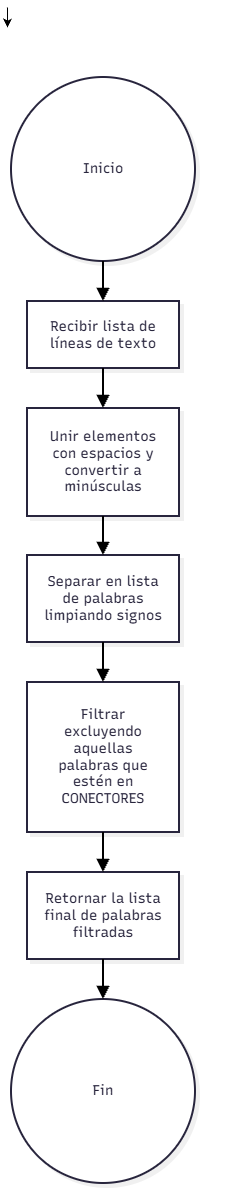

The diagram above was exported from draw.io. Its source (the exported page's mxGraphModel, read from the mxfile embedded in the PNG):
<mxGraphModel dx="3121" dy="1806" grid="1" gridSize="10" guides="1" tooltips="1" connect="1" arrows="1" fold="1" page="1" pageScale="1" pageWidth="827" pageHeight="1169" math="0" shadow="0">
  <root>
    <mxCell id="0" />
    <mxCell id="1" parent="0" />
    <mxCell id="j13JyemLdI1nWrm7GmGU-26" edge="1" parent="1" style="edgeStyle=orthogonalEdgeStyle;rounded=0;orthogonalLoop=1;jettySize=auto;html=1;exitX=0.5;exitY=1;exitDx=0;exitDy=0;entryX=0.5;entryY=0;entryDx=0;entryDy=0;">
      <mxGeometry relative="1" as="geometry">
        <mxPoint x="606" y="690.0000000000002" as="sourcePoint" />
        <mxPoint x="606" y="710.0000000000002" as="targetPoint" />
      </mxGeometry>
    </mxCell>
    <mxCell id="j13JyemLdI1nWrm7GmGU-24" edge="1" parent="1" style="edgeStyle=orthogonalEdgeStyle;rounded=0;orthogonalLoop=1;jettySize=auto;html=1;innerLoopWaypoints=1;exitX=0.5;exitY=1;exitDx=0;exitDy=0;">
      <mxGeometry relative="1" as="geometry">
        <mxPoint x="840" y="720.0000000000002" as="sourcePoint" />
        <mxPoint x="840" y="720.0000000000002" as="targetPoint" />
      </mxGeometry>
    </mxCell>
    <mxCell id="j13JyemLdI1nWrm7GmGU-27" edge="1" parent="1" style="edgeStyle=orthogonalEdgeStyle;rounded=0;orthogonalLoop=1;jettySize=auto;html=1;innerLoopWaypoints=1;exitX=0.5;exitY=1;exitDx=0;exitDy=0;">
      <mxGeometry relative="1" as="geometry">
        <mxPoint x="840" y="720.0000000000002" as="sourcePoint" />
        <mxPoint x="840" y="720.0000000000002" as="targetPoint" />
      </mxGeometry>
    </mxCell>
    <UserObject label="" mermaidData="{&#10;  &quot;data&quot;: &quot;graph TD\n    Start((Inicio)) --&gt; A[Recibir lista de líneas de texto]\n    A --&gt; B[Unir elementos con espacios y convertir a minúsculas]\n    B --&gt; C[Separar en lista de palabras limpiando signos]\n    C --&gt; D[Filtrar excluyendo aquellas palabras que estén en CONECTORES]\n    D --&gt; E[Retornar la lista final de palabras filtradas]\n    E --&gt; End((Fin))&quot;,&#10;  &quot;config&quot;: null,&#10;  &quot;version&quot;: &quot;12&quot;&#10;}" id="8TFBEfBgrqC3S_eCgTWN-91">
      <mxCell connectable="0" parent="1" style="group;transparentBounds=1;editIcon=1;lockedGroup=0;groupPadding=10;" vertex="1">
        <mxGeometry as="geometry" />
      </mxCell>
    </UserObject>
    <UserObject label="Inicio" mermaidId="n:Start" mermaidBaseStyle="ellipse;html=1;aspect=fixed;strokeWidth=2;whiteSpace=wrap;fillColor=#ffffff;strokeColor=#28253D;fontColor=#28253D;fontFamily=Recursive;fontSize=14;shadow=1;shadowColor=#000000;shadowOffsetX=4;shadowOffsetY=4;shadowBlur=0;shadowOpacity=6;" mermaidBaseValue="Inicio" id="8TFBEfBgrqC3S_eCgTWN-92">
      <mxCell parent="8TFBEfBgrqC3S_eCgTWN-91" style="ellipse;html=1;aspect=fixed;strokeWidth=2;whiteSpace=wrap;fillColor=#ffffff;strokeColor=#28253D;fontColor=#28253D;fontFamily=Recursive;fontSize=14;shadow=1;shadowColor=#000000;shadowOffsetX=4;shadowOffsetY=4;shadowBlur=0;shadowOpacity=6;fontSource=https%3A%2F%2Ffonts.googleapis.com%2Fcss%3Ffamily%3DRecursive;" vertex="1">
        <mxGeometry height="184" width="184" x="610" y="760" as="geometry" />
      </mxCell>
    </UserObject>
    <UserObject label="Recibir lista de líneas de texto" mermaidId="n:A" mermaidBaseStyle="html=1;whiteSpace=wrap;strokeWidth=2;fillColor=#ffffff;strokeColor=#28253D;fontColor=#28253D;fontFamily=Recursive;fontSize=14;shadow=1;shadowColor=#000000;shadowOffsetX=4;shadowOffsetY=4;shadowBlur=0;shadowOpacity=6;" mermaidBaseValue="Recibir lista de líneas de texto" id="8TFBEfBgrqC3S_eCgTWN-93">
      <mxCell parent="8TFBEfBgrqC3S_eCgTWN-91" style="html=1;whiteSpace=wrap;strokeWidth=2;fillColor=#ffffff;strokeColor=#28253D;fontColor=#28253D;fontFamily=Recursive;fontSize=14;shadow=1;shadowColor=#000000;shadowOffsetX=4;shadowOffsetY=4;shadowBlur=0;shadowOpacity=6;labelWidth=120;fontSource=https%3A%2F%2Ffonts.googleapis.com%2Fcss%3Ffamily%3DRecursive;" vertex="1">
        <mxGeometry height="67" width="152" x="626" y="984" as="geometry" />
      </mxCell>
    </UserObject>
    <UserObject label="Unir elementos con espacios y convertir a minúsculas" mermaidId="n:B" mermaidBaseStyle="html=1;whiteSpace=wrap;strokeWidth=2;fillColor=#ffffff;strokeColor=#28253D;fontColor=#28253D;fontFamily=Recursive;fontSize=14;shadow=1;shadowColor=#000000;shadowOffsetX=4;shadowOffsetY=4;shadowBlur=0;shadowOpacity=6;" mermaidBaseValue="Unir elementos con espacios y convertir a minúsculas" id="8TFBEfBgrqC3S_eCgTWN-94">
      <mxCell parent="8TFBEfBgrqC3S_eCgTWN-91" style="html=1;whiteSpace=wrap;strokeWidth=2;fillColor=#ffffff;strokeColor=#28253D;fontColor=#28253D;fontFamily=Recursive;fontSize=14;shadow=1;shadowColor=#000000;shadowOffsetX=4;shadowOffsetY=4;shadowBlur=0;shadowOpacity=6;labelWidth=120;fontSource=https%3A%2F%2Ffonts.googleapis.com%2Fcss%3Ffamily%3DRecursive;" vertex="1">
        <mxGeometry height="108" width="152" x="626" y="1091" as="geometry" />
      </mxCell>
    </UserObject>
    <UserObject label="Separar en lista de palabras limpiando signos" mermaidId="n:C" mermaidBaseStyle="html=1;whiteSpace=wrap;strokeWidth=2;fillColor=#ffffff;strokeColor=#28253D;fontColor=#28253D;fontFamily=Recursive;fontSize=14;shadow=1;shadowColor=#000000;shadowOffsetX=4;shadowOffsetY=4;shadowBlur=0;shadowOpacity=6;" mermaidBaseValue="Separar en lista de palabras limpiando signos" id="8TFBEfBgrqC3S_eCgTWN-95">
      <mxCell parent="8TFBEfBgrqC3S_eCgTWN-91" style="html=1;whiteSpace=wrap;strokeWidth=2;fillColor=#ffffff;strokeColor=#28253D;fontColor=#28253D;fontFamily=Recursive;fontSize=14;shadow=1;shadowColor=#000000;shadowOffsetX=4;shadowOffsetY=4;shadowBlur=0;shadowOpacity=6;labelWidth=120;fontSource=https%3A%2F%2Ffonts.googleapis.com%2Fcss%3Ffamily%3DRecursive;" vertex="1">
        <mxGeometry height="87" width="152" x="626" y="1238" as="geometry" />
      </mxCell>
    </UserObject>
    <UserObject label="Filtrar excluyendo aquellas palabras que estén en CONECTORES" mermaidId="n:D" mermaidBaseStyle="html=1;whiteSpace=wrap;strokeWidth=2;fillColor=#ffffff;strokeColor=#28253D;fontColor=#28253D;fontFamily=Recursive;fontSize=14;shadow=1;shadowColor=#000000;shadowOffsetX=4;shadowOffsetY=4;shadowBlur=0;shadowOpacity=6;" mermaidBaseValue="Filtrar excluyendo aquellas palabras que estén en CONECTORES" id="8TFBEfBgrqC3S_eCgTWN-96">
      <mxCell parent="8TFBEfBgrqC3S_eCgTWN-91" style="html=1;whiteSpace=wrap;strokeWidth=2;fillColor=#ffffff;strokeColor=#28253D;fontColor=#28253D;fontFamily=Recursive;fontSize=14;shadow=1;shadowColor=#000000;shadowOffsetX=4;shadowOffsetY=4;shadowBlur=0;shadowOpacity=6;labelWidth=120;fontSource=https%3A%2F%2Ffonts.googleapis.com%2Fcss%3Ffamily%3DRecursive;" vertex="1">
        <mxGeometry height="150" width="152" x="626" y="1365" as="geometry" />
      </mxCell>
    </UserObject>
    <UserObject label="Retornar la lista final de palabras filtradas" mermaidId="n:E" mermaidBaseStyle="html=1;whiteSpace=wrap;strokeWidth=2;fillColor=#ffffff;strokeColor=#28253D;fontColor=#28253D;fontFamily=Recursive;fontSize=14;shadow=1;shadowColor=#000000;shadowOffsetX=4;shadowOffsetY=4;shadowBlur=0;shadowOpacity=6;" mermaidBaseValue="Retornar la lista final de palabras filtradas" id="8TFBEfBgrqC3S_eCgTWN-97">
      <mxCell parent="8TFBEfBgrqC3S_eCgTWN-91" style="html=1;whiteSpace=wrap;strokeWidth=2;fillColor=#ffffff;strokeColor=#28253D;fontColor=#28253D;fontFamily=Recursive;fontSize=14;shadow=1;shadowColor=#000000;shadowOffsetX=4;shadowOffsetY=4;shadowBlur=0;shadowOpacity=6;labelWidth=120;fontSource=https%3A%2F%2Ffonts.googleapis.com%2Fcss%3Ffamily%3DRecursive;" vertex="1">
        <mxGeometry height="87" width="152" x="626" y="1555" as="geometry" />
      </mxCell>
    </UserObject>
    <UserObject label="Fin" mermaidId="n:End" mermaidBaseStyle="ellipse;html=1;aspect=fixed;strokeWidth=2;whiteSpace=wrap;fillColor=#ffffff;strokeColor=#28253D;fontColor=#28253D;fontFamily=Recursive;fontSize=14;shadow=1;shadowColor=#000000;shadowOffsetX=4;shadowOffsetY=4;shadowBlur=0;shadowOpacity=6;" mermaidBaseValue="Fin" id="8TFBEfBgrqC3S_eCgTWN-98">
      <mxCell parent="8TFBEfBgrqC3S_eCgTWN-91" style="ellipse;html=1;aspect=fixed;strokeWidth=2;whiteSpace=wrap;fillColor=#ffffff;strokeColor=#28253D;fontColor=#28253D;fontFamily=Recursive;fontSize=14;shadow=1;shadowColor=#000000;shadowOffsetX=4;shadowOffsetY=4;shadowBlur=0;shadowOpacity=6;fontSource=https%3A%2F%2Ffonts.googleapis.com%2Fcss%3Ffamily%3DRecursive;" vertex="1">
        <mxGeometry height="184" width="184" x="610" y="1682" as="geometry" />
      </mxCell>
    </UserObject>
    <UserObject label="" mermaidId="e:Start-&gt;A#0" mermaidBaseStyle="edgeStyle=orthogonalEdgeStyle;rounded=1;curved=0;startArrow=none;endArrow=block;endSize=8;jumpStyle=arc;jumpSize=12;strokeColor=#000000;exitX=0.5;exitY=1;entryX=0.5;entryY=0;strokeWidth=2;targetPerimeterSpacing=4;" mermaidBaseValue="" id="8TFBEfBgrqC3S_eCgTWN-99">
      <mxCell edge="1" parent="8TFBEfBgrqC3S_eCgTWN-91" source="8TFBEfBgrqC3S_eCgTWN-92" style="edgeStyle=orthogonalEdgeStyle;rounded=1;curved=0;startArrow=none;endArrow=block;endSize=8;jumpStyle=arc;jumpSize=12;strokeColor=#000000;exitX=0.5;exitY=1;entryX=0.5;entryY=0;strokeWidth=2;targetPerimeterSpacing=4;" target="8TFBEfBgrqC3S_eCgTWN-93">
        <mxGeometry relative="1" as="geometry">
          <Array as="points" />
        </mxGeometry>
      </mxCell>
    </UserObject>
    <UserObject label="" mermaidId="e:A-&gt;B#0" mermaidBaseStyle="edgeStyle=orthogonalEdgeStyle;rounded=1;curved=0;startArrow=none;endArrow=block;endSize=8;jumpStyle=arc;jumpSize=12;strokeColor=#000000;exitX=0.5;exitY=0.99;entryX=0.5;entryY=0;strokeWidth=2;targetPerimeterSpacing=4;" mermaidBaseValue="" id="8TFBEfBgrqC3S_eCgTWN-100">
      <mxCell edge="1" parent="8TFBEfBgrqC3S_eCgTWN-91" source="8TFBEfBgrqC3S_eCgTWN-93" style="edgeStyle=orthogonalEdgeStyle;rounded=1;curved=0;startArrow=none;endArrow=block;endSize=8;jumpStyle=arc;jumpSize=12;strokeColor=#000000;exitX=0.5;exitY=0.99;entryX=0.5;entryY=0;strokeWidth=2;targetPerimeterSpacing=4;" target="8TFBEfBgrqC3S_eCgTWN-94">
        <mxGeometry relative="1" as="geometry">
          <Array as="points" />
        </mxGeometry>
      </mxCell>
    </UserObject>
    <UserObject label="" mermaidId="e:B-&gt;C#0" mermaidBaseStyle="edgeStyle=orthogonalEdgeStyle;rounded=1;curved=0;startArrow=none;endArrow=block;endSize=8;jumpStyle=arc;jumpSize=12;strokeColor=#000000;exitX=0.5;exitY=0.99;entryX=0.5;entryY=0;strokeWidth=2;targetPerimeterSpacing=4;" mermaidBaseValue="" id="8TFBEfBgrqC3S_eCgTWN-101">
      <mxCell edge="1" parent="8TFBEfBgrqC3S_eCgTWN-91" source="8TFBEfBgrqC3S_eCgTWN-94" style="edgeStyle=orthogonalEdgeStyle;rounded=1;curved=0;startArrow=none;endArrow=block;endSize=8;jumpStyle=arc;jumpSize=12;strokeColor=#000000;exitX=0.5;exitY=0.99;entryX=0.5;entryY=0;strokeWidth=2;targetPerimeterSpacing=4;" target="8TFBEfBgrqC3S_eCgTWN-95">
        <mxGeometry relative="1" as="geometry">
          <Array as="points" />
        </mxGeometry>
      </mxCell>
    </UserObject>
    <UserObject label="" mermaidId="e:C-&gt;D#0" mermaidBaseStyle="edgeStyle=orthogonalEdgeStyle;rounded=1;curved=0;startArrow=none;endArrow=block;endSize=8;jumpStyle=arc;jumpSize=12;strokeColor=#000000;exitX=0.5;exitY=1;entryX=0.5;entryY=0;strokeWidth=2;targetPerimeterSpacing=4;" mermaidBaseValue="" id="8TFBEfBgrqC3S_eCgTWN-102">
      <mxCell edge="1" parent="8TFBEfBgrqC3S_eCgTWN-91" source="8TFBEfBgrqC3S_eCgTWN-95" style="edgeStyle=orthogonalEdgeStyle;rounded=1;curved=0;startArrow=none;endArrow=block;endSize=8;jumpStyle=arc;jumpSize=12;strokeColor=#000000;exitX=0.5;exitY=1;entryX=0.5;entryY=0;strokeWidth=2;targetPerimeterSpacing=4;" target="8TFBEfBgrqC3S_eCgTWN-96">
        <mxGeometry relative="1" as="geometry">
          <Array as="points" />
        </mxGeometry>
      </mxCell>
    </UserObject>
    <UserObject label="" mermaidId="e:D-&gt;E#0" mermaidBaseStyle="edgeStyle=orthogonalEdgeStyle;rounded=1;curved=0;startArrow=none;endArrow=block;endSize=8;jumpStyle=arc;jumpSize=12;strokeColor=#000000;exitX=0.5;exitY=1;entryX=0.5;entryY=0;strokeWidth=2;targetPerimeterSpacing=4;" mermaidBaseValue="" id="8TFBEfBgrqC3S_eCgTWN-103">
      <mxCell edge="1" parent="8TFBEfBgrqC3S_eCgTWN-91" source="8TFBEfBgrqC3S_eCgTWN-96" style="edgeStyle=orthogonalEdgeStyle;rounded=1;curved=0;startArrow=none;endArrow=block;endSize=8;jumpStyle=arc;jumpSize=12;strokeColor=#000000;exitX=0.5;exitY=1;entryX=0.5;entryY=0;strokeWidth=2;targetPerimeterSpacing=4;" target="8TFBEfBgrqC3S_eCgTWN-97">
        <mxGeometry relative="1" as="geometry">
          <Array as="points" />
        </mxGeometry>
      </mxCell>
    </UserObject>
    <UserObject label="" mermaidId="e:E-&gt;End#0" mermaidBaseStyle="edgeStyle=orthogonalEdgeStyle;rounded=1;curved=0;startArrow=none;endArrow=block;endSize=8;jumpStyle=arc;jumpSize=12;strokeColor=#000000;exitX=0.5;exitY=0.99;entryX=0.5;entryY=0;strokeWidth=2;targetPerimeterSpacing=4;" mermaidBaseValue="" id="8TFBEfBgrqC3S_eCgTWN-104">
      <mxCell edge="1" parent="8TFBEfBgrqC3S_eCgTWN-91" source="8TFBEfBgrqC3S_eCgTWN-97" style="edgeStyle=orthogonalEdgeStyle;rounded=1;curved=0;startArrow=none;endArrow=block;endSize=8;jumpStyle=arc;jumpSize=12;strokeColor=#000000;exitX=0.5;exitY=0.99;entryX=0.5;entryY=0;strokeWidth=2;targetPerimeterSpacing=4;" target="8TFBEfBgrqC3S_eCgTWN-98">
        <mxGeometry relative="1" as="geometry">
          <Array as="points" />
        </mxGeometry>
      </mxCell>
    </UserObject>
  </root>
</mxGraphModel>